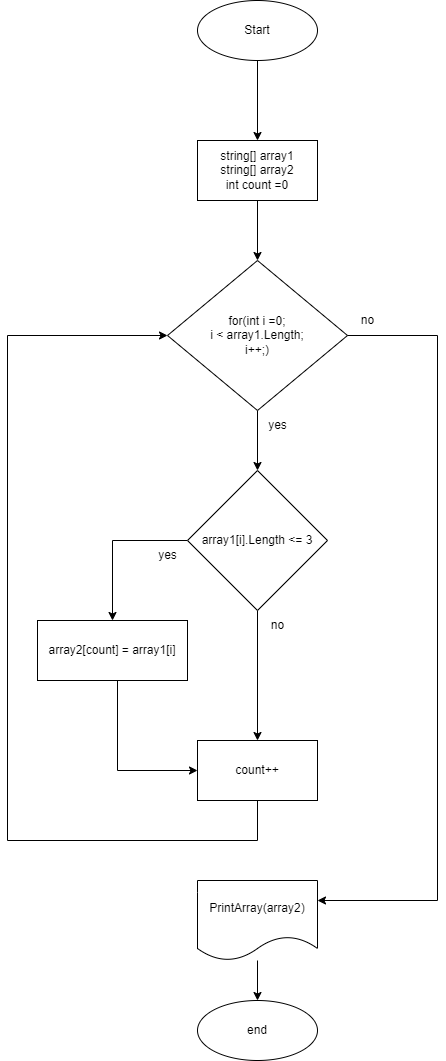

The diagram above was exported from draw.io. Its source (the exported page's mxGraphModel, read from the mxfile embedded in the PNG):
<mxGraphModel dx="592" dy="789" grid="1" gridSize="10" guides="1" tooltips="1" connect="1" arrows="1" fold="1" page="1" pageScale="1" pageWidth="827" pageHeight="1169" math="0" shadow="0">
  <root>
    <mxCell id="0" />
    <mxCell id="1" parent="0" />
    <mxCell id="x7ZFRXKihI-du_YgEP0W-4" value="" style="edgeStyle=orthogonalEdgeStyle;rounded=0;orthogonalLoop=1;jettySize=auto;html=1;" edge="1" parent="1" source="x7ZFRXKihI-du_YgEP0W-2" target="x7ZFRXKihI-du_YgEP0W-3">
      <mxGeometry relative="1" as="geometry" />
    </mxCell>
    <mxCell id="x7ZFRXKihI-du_YgEP0W-2" value="Start" style="ellipse;whiteSpace=wrap;html=1;" vertex="1" parent="1">
      <mxGeometry x="200" y="80" width="120" height="60" as="geometry" />
    </mxCell>
    <mxCell id="x7ZFRXKihI-du_YgEP0W-6" value="" style="edgeStyle=orthogonalEdgeStyle;rounded=0;orthogonalLoop=1;jettySize=auto;html=1;" edge="1" parent="1" source="x7ZFRXKihI-du_YgEP0W-3" target="x7ZFRXKihI-du_YgEP0W-5">
      <mxGeometry relative="1" as="geometry" />
    </mxCell>
    <mxCell id="x7ZFRXKihI-du_YgEP0W-3" value="string[] array1&lt;br&gt;string[] array2&lt;br&gt;int count =0" style="whiteSpace=wrap;html=1;" vertex="1" parent="1">
      <mxGeometry x="200" y="220" width="120" height="60" as="geometry" />
    </mxCell>
    <mxCell id="x7ZFRXKihI-du_YgEP0W-8" value="" style="edgeStyle=orthogonalEdgeStyle;rounded=0;orthogonalLoop=1;jettySize=auto;html=1;" edge="1" parent="1" source="x7ZFRXKihI-du_YgEP0W-5" target="x7ZFRXKihI-du_YgEP0W-7">
      <mxGeometry relative="1" as="geometry" />
    </mxCell>
    <mxCell id="x7ZFRXKihI-du_YgEP0W-5" value="for(int i =0; &lt;br&gt;i &amp;lt; array1.Length; &lt;br&gt;i++;)" style="rhombus;whiteSpace=wrap;html=1;" vertex="1" parent="1">
      <mxGeometry x="170" y="340" width="180" height="150" as="geometry" />
    </mxCell>
    <mxCell id="x7ZFRXKihI-du_YgEP0W-12" style="edgeStyle=orthogonalEdgeStyle;rounded=0;orthogonalLoop=1;jettySize=auto;html=1;exitX=0;exitY=0.5;exitDx=0;exitDy=0;entryX=0.5;entryY=0;entryDx=0;entryDy=0;" edge="1" parent="1" source="x7ZFRXKihI-du_YgEP0W-7" target="x7ZFRXKihI-du_YgEP0W-10">
      <mxGeometry relative="1" as="geometry" />
    </mxCell>
    <mxCell id="x7ZFRXKihI-du_YgEP0W-14" style="edgeStyle=orthogonalEdgeStyle;rounded=0;orthogonalLoop=1;jettySize=auto;html=1;entryX=0.5;entryY=0;entryDx=0;entryDy=0;" edge="1" parent="1" source="x7ZFRXKihI-du_YgEP0W-7" target="x7ZFRXKihI-du_YgEP0W-13">
      <mxGeometry relative="1" as="geometry" />
    </mxCell>
    <mxCell id="x7ZFRXKihI-du_YgEP0W-20" style="edgeStyle=orthogonalEdgeStyle;rounded=0;orthogonalLoop=1;jettySize=auto;html=1;entryX=1;entryY=0.25;entryDx=0;entryDy=0;exitX=1;exitY=0.5;exitDx=0;exitDy=0;" edge="1" parent="1" source="x7ZFRXKihI-du_YgEP0W-5" target="x7ZFRXKihI-du_YgEP0W-19">
      <mxGeometry relative="1" as="geometry">
        <Array as="points">
          <mxPoint x="440" y="415" />
          <mxPoint x="440" y="980" />
        </Array>
      </mxGeometry>
    </mxCell>
    <mxCell id="x7ZFRXKihI-du_YgEP0W-7" value="array1[i].Length &amp;lt;= 3" style="rhombus;whiteSpace=wrap;html=1;" vertex="1" parent="1">
      <mxGeometry x="190" y="550" width="140" height="140" as="geometry" />
    </mxCell>
    <mxCell id="x7ZFRXKihI-du_YgEP0W-9" value="yes" style="text;html=1;align=center;verticalAlign=middle;resizable=0;points=[];autosize=1;strokeColor=none;fillColor=none;" vertex="1" parent="1">
      <mxGeometry x="260" y="490" width="40" height="30" as="geometry" />
    </mxCell>
    <mxCell id="x7ZFRXKihI-du_YgEP0W-15" style="edgeStyle=orthogonalEdgeStyle;rounded=0;orthogonalLoop=1;jettySize=auto;html=1;entryX=0;entryY=0.5;entryDx=0;entryDy=0;" edge="1" parent="1" source="x7ZFRXKihI-du_YgEP0W-10" target="x7ZFRXKihI-du_YgEP0W-13">
      <mxGeometry relative="1" as="geometry">
        <Array as="points">
          <mxPoint x="120" y="850" />
        </Array>
      </mxGeometry>
    </mxCell>
    <mxCell id="x7ZFRXKihI-du_YgEP0W-10" value="array2[count] = array1[i]&lt;br&gt;" style="whiteSpace=wrap;html=1;" vertex="1" parent="1">
      <mxGeometry x="40" y="700" width="150" height="60" as="geometry" />
    </mxCell>
    <mxCell id="x7ZFRXKihI-du_YgEP0W-16" style="edgeStyle=orthogonalEdgeStyle;rounded=0;orthogonalLoop=1;jettySize=auto;html=1;entryX=0;entryY=0.5;entryDx=0;entryDy=0;" edge="1" parent="1" source="x7ZFRXKihI-du_YgEP0W-13" target="x7ZFRXKihI-du_YgEP0W-5">
      <mxGeometry relative="1" as="geometry">
        <Array as="points">
          <mxPoint x="260" y="920" />
          <mxPoint x="10" y="920" />
          <mxPoint x="10" y="415" />
        </Array>
      </mxGeometry>
    </mxCell>
    <mxCell id="x7ZFRXKihI-du_YgEP0W-13" value="count++" style="whiteSpace=wrap;html=1;" vertex="1" parent="1">
      <mxGeometry x="200" y="820" width="120" height="60" as="geometry" />
    </mxCell>
    <mxCell id="x7ZFRXKihI-du_YgEP0W-17" value="yes" style="text;html=1;align=center;verticalAlign=middle;resizable=0;points=[];autosize=1;strokeColor=none;fillColor=none;" vertex="1" parent="1">
      <mxGeometry x="150" y="620" width="40" height="30" as="geometry" />
    </mxCell>
    <mxCell id="x7ZFRXKihI-du_YgEP0W-18" value="no" style="text;html=1;align=center;verticalAlign=middle;resizable=0;points=[];autosize=1;strokeColor=none;fillColor=none;" vertex="1" parent="1">
      <mxGeometry x="260" y="690" width="40" height="30" as="geometry" />
    </mxCell>
    <mxCell id="x7ZFRXKihI-du_YgEP0W-24" value="" style="edgeStyle=orthogonalEdgeStyle;rounded=0;orthogonalLoop=1;jettySize=auto;html=1;" edge="1" parent="1" source="x7ZFRXKihI-du_YgEP0W-19" target="x7ZFRXKihI-du_YgEP0W-23">
      <mxGeometry relative="1" as="geometry" />
    </mxCell>
    <mxCell id="x7ZFRXKihI-du_YgEP0W-19" value="PrintArray(array2)" style="shape=document;whiteSpace=wrap;html=1;boundedLbl=1;" vertex="1" parent="1">
      <mxGeometry x="200" y="960" width="120" height="80" as="geometry" />
    </mxCell>
    <mxCell id="x7ZFRXKihI-du_YgEP0W-22" value="no" style="text;html=1;align=center;verticalAlign=middle;resizable=0;points=[];autosize=1;strokeColor=none;fillColor=none;" vertex="1" parent="1">
      <mxGeometry x="350" y="385" width="40" height="30" as="geometry" />
    </mxCell>
    <mxCell id="x7ZFRXKihI-du_YgEP0W-23" value="end" style="ellipse;whiteSpace=wrap;html=1;" vertex="1" parent="1">
      <mxGeometry x="200" y="1080" width="120" height="60" as="geometry" />
    </mxCell>
  </root>
</mxGraphModel>